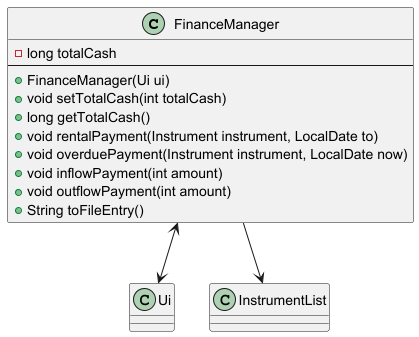

The diagram above was rendered by PlantUML. Its source (embedded in the PNG):
@startuml
class FinanceManager {
    - long totalCash
    --
    + FinanceManager(Ui ui)
    + void setTotalCash(int totalCash)
    + long getTotalCash()
    + void rentalPayment(Instrument instrument, LocalDate to)
    + void overduePayment(Instrument instrument, LocalDate now)
    + void inflowPayment(int amount)
    + void outflowPayment(int amount)
    + String toFileEntry()
}

class Ui
class InstrumentList

FinanceManager <--> Ui
FinanceManager --> InstrumentList

@enduml